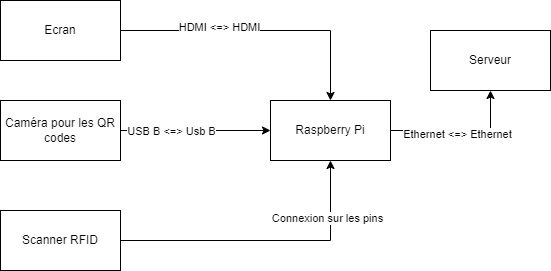

The diagram above was exported from draw.io. Its source (the exported page's mxGraphModel, read from the mxfile embedded in the PNG):
<mxGraphModel dx="1002" dy="535" grid="1" gridSize="10" guides="1" tooltips="1" connect="1" arrows="1" fold="1" page="1" pageScale="1" pageWidth="827" pageHeight="1169" math="0" shadow="0">
  <root>
    <mxCell id="0" />
    <mxCell id="1" parent="0" />
    <mxCell id="dP67qmj9h_wrqoU15blI-9" style="edgeStyle=orthogonalEdgeStyle;rounded=0;orthogonalLoop=1;jettySize=auto;html=1;" edge="1" parent="1" source="dP67qmj9h_wrqoU15blI-1" target="dP67qmj9h_wrqoU15blI-8">
      <mxGeometry relative="1" as="geometry" />
    </mxCell>
    <mxCell id="dP67qmj9h_wrqoU15blI-13" value="Ethernet &amp;lt;=&amp;gt; Ethernet" style="edgeLabel;html=1;align=center;verticalAlign=middle;resizable=0;points=[];" vertex="1" connectable="0" parent="dP67qmj9h_wrqoU15blI-9">
      <mxGeometry x="-0.064" y="-3" relative="1" as="geometry">
        <mxPoint as="offset" />
      </mxGeometry>
    </mxCell>
    <mxCell id="dP67qmj9h_wrqoU15blI-1" value="Raspberry Pi" style="rounded=0;whiteSpace=wrap;html=1;" vertex="1" parent="1">
      <mxGeometry x="400" y="210" width="120" height="60" as="geometry" />
    </mxCell>
    <mxCell id="dP67qmj9h_wrqoU15blI-6" style="edgeStyle=orthogonalEdgeStyle;rounded=0;orthogonalLoop=1;jettySize=auto;html=1;" edge="1" parent="1" source="dP67qmj9h_wrqoU15blI-2" target="dP67qmj9h_wrqoU15blI-1">
      <mxGeometry relative="1" as="geometry" />
    </mxCell>
    <mxCell id="dP67qmj9h_wrqoU15blI-11" value="USB B &amp;lt;=&amp;gt; Usb B" style="edgeLabel;html=1;align=center;verticalAlign=middle;resizable=0;points=[];" vertex="1" connectable="0" parent="dP67qmj9h_wrqoU15blI-6">
      <mxGeometry x="-0.33" relative="1" as="geometry">
        <mxPoint as="offset" />
      </mxGeometry>
    </mxCell>
    <mxCell id="dP67qmj9h_wrqoU15blI-2" value="Caméra pour les QR codes" style="rounded=0;whiteSpace=wrap;html=1;" vertex="1" parent="1">
      <mxGeometry x="130" y="210" width="120" height="60" as="geometry" />
    </mxCell>
    <mxCell id="dP67qmj9h_wrqoU15blI-7" style="edgeStyle=orthogonalEdgeStyle;rounded=0;orthogonalLoop=1;jettySize=auto;html=1;" edge="1" parent="1" source="dP67qmj9h_wrqoU15blI-3" target="dP67qmj9h_wrqoU15blI-1">
      <mxGeometry relative="1" as="geometry" />
    </mxCell>
    <mxCell id="dP67qmj9h_wrqoU15blI-10" value="HDMI &amp;lt;=&amp;gt; HDMI" style="edgeLabel;html=1;align=center;verticalAlign=middle;resizable=0;points=[];" vertex="1" connectable="0" parent="dP67qmj9h_wrqoU15blI-7">
      <mxGeometry x="-0.2971" y="4" relative="1" as="geometry">
        <mxPoint as="offset" />
      </mxGeometry>
    </mxCell>
    <mxCell id="dP67qmj9h_wrqoU15blI-3" value="Ecran" style="rounded=0;whiteSpace=wrap;html=1;" vertex="1" parent="1">
      <mxGeometry x="130" y="110" width="120" height="60" as="geometry" />
    </mxCell>
    <mxCell id="dP67qmj9h_wrqoU15blI-5" style="edgeStyle=orthogonalEdgeStyle;rounded=0;orthogonalLoop=1;jettySize=auto;html=1;" edge="1" parent="1" source="dP67qmj9h_wrqoU15blI-4" target="dP67qmj9h_wrqoU15blI-1">
      <mxGeometry relative="1" as="geometry" />
    </mxCell>
    <mxCell id="dP67qmj9h_wrqoU15blI-12" value="Connexion sur les pins" style="edgeLabel;html=1;align=center;verticalAlign=middle;resizable=0;points=[];" vertex="1" connectable="0" parent="dP67qmj9h_wrqoU15blI-5">
      <mxGeometry x="0.6097" y="4" relative="1" as="geometry">
        <mxPoint as="offset" />
      </mxGeometry>
    </mxCell>
    <mxCell id="dP67qmj9h_wrqoU15blI-4" value="Scanner RFID" style="rounded=0;whiteSpace=wrap;html=1;" vertex="1" parent="1">
      <mxGeometry x="130" y="320" width="120" height="60" as="geometry" />
    </mxCell>
    <mxCell id="dP67qmj9h_wrqoU15blI-8" value="Serveur" style="rounded=0;whiteSpace=wrap;html=1;" vertex="1" parent="1">
      <mxGeometry x="560" y="140" width="120" height="60" as="geometry" />
    </mxCell>
  </root>
</mxGraphModel>